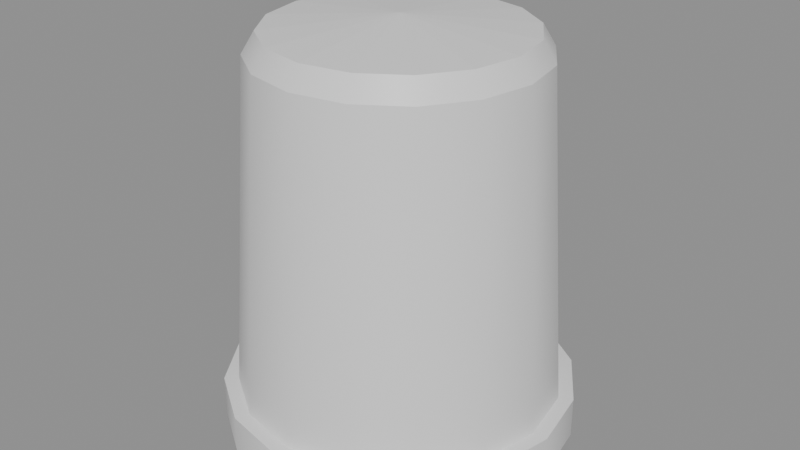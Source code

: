# Source: Dice_cup.blend  (saved by Blender 5.2.44; exported with 4.5.12 LTS)
import bpy
from mathutils import Matrix  # noqa: F401  (used for matrix-valued properties, if any)

bpy.ops.wm.read_factory_settings(use_empty=True)
scene = bpy.context.scene
scene.name = 'Scene'

# ---- materials (node trees are filled in below, after node groups)
mat_dice_cup = bpy.data.materials.new('Dice cup')

# ---- material node trees
mat_dice_cup.use_nodes = True; mat_dice_cup.node_tree.nodes.clear()
_N = mat_dice_cup.node_tree.nodes; _L = mat_dice_cup.node_tree.links
n0 = _N.new('ShaderNodeBsdfPrincipled'); n0.name = 'Principled BSDF'; n0.location = (-200, 100)
n0.inputs[10].default_value = 0.005
n1 = _N.new('ShaderNodeOutputMaterial'); n1.name = 'Material Output'; n1.location = (200, 100)
_L.new(n0.outputs[0], n1.inputs[0])
n1.is_active_output = True

# ---- meshes
me_dice_cup = bpy.data.meshes.new('Dice cup')
me_dice_cup.from_pydata([(-4.018e-18, 0.06562, 0.0), (-0.02511, 0.06063, 0.0), (-0.02511, 0.06063, 0.01562), (-4.018e-18, 0.06562, 0.01562), (-0.0464, 0.0464, 0.0), (-0.0464, 0.0464, 0.01562), (-0.06063, 0.02511, 0.0), (-0.06063, 0.02511, 0.01562), (-0.06562, 0.0, 0.0), (-0.06562, 0.0, 0.01562), (-0.06063, -0.02511, 0.0), (-0.06063, -0.02511, 0.01562), (-0.0464, -0.0464, 0.0), (-0.0464, -0.0464, 0.01562), (-0.02511, -0.06063, 0.0), (-0.02511, -0.06063, 0.01562), (-4.018e-18, -0.06562, 0.0), (-4.018e-18, -0.06562, 0.01562), (0.02511, -0.06063, 0.0), (0.02511, -0.06063, 0.01562), (0.0464, -0.0464, 0.0), (0.0464, -0.0464, 0.01562), (0.06063, -0.02511, 0.0), (0.06063, -0.02511, 0.01562), (0.06562, -8.037e-18, 0.0), (0.06562, -8.037e-18, 0.01562), (0.06063, 0.02511, 0.0), (0.06063, 0.02511, 0.01562), (0.0464, 0.0464, 0.0), (0.0464, 0.0464, 0.01562), (0.02511, 0.06063, 0.0), (0.02511, 0.06063, 0.01562), (-4.018e-18, 0.06562, 0.01562), (-0.02511, 0.06063, 0.01562), (-0.02302, 0.05558, 0.01562), (-3.684e-18, 0.06016, 0.01562), (-0.0464, 0.0464, 0.01562), (-0.04254, 0.04254, 0.01562), (-0.06063, 0.02511, 0.01562), (-0.05558, 0.02302, 0.01562), (-0.06562, 0.0, 0.01562), (-0.06016, 0.0, 0.01562), (-0.06063, -0.02511, 0.01562), (-0.05558, -0.02302, 0.01562), (-0.0464, -0.0464, 0.01562), (-0.04254, -0.04254, 0.01562), (-0.02511, -0.06063, 0.01562), (-0.02302, -0.05558, 0.01562), (-4.018e-18, -0.06562, 0.01562), (-3.684e-18, -0.06016, 0.01562), (0.02511, -0.06063, 0.01562), (0.02302, -0.05558, 0.01562), (0.0464, -0.0464, 0.01562), (0.04254, -0.04254, 0.01562), (0.06063, -0.02511, 0.01562), (0.05558, -0.02302, 0.01562), (0.06562, -8.037e-18, 0.01562), (0.06016, -7.367e-18, 0.01562), (0.06063, 0.02511, 0.01562), (0.05558, 0.02302, 0.01562), (0.0464, 0.0464, 0.01562), (0.04254, 0.04254, 0.01562), (0.02511, 0.06063, 0.01562), (0.02302, 0.05558, 0.01562), (-3.684e-18, 0.06016, 0.01562), (-0.02302, 0.05558, 0.01562), (-0.01973, 0.04764, 0.1406), (-3.157e-18, 0.05156, 0.1406), (-0.04254, 0.04254, 0.01562), (-0.03646, 0.03646, 0.1406), (-0.05558, 0.02302, 0.01562), (-0.04764, 0.01973, 0.1406), (-0.06016, 0.0, 0.01562), (-0.05156, 0.0, 0.1406), (-0.05558, -0.02302, 0.01562), (-0.04764, -0.01973, 0.1406), (-0.04254, -0.04254, 0.01562), (-0.03646, -0.03646, 0.1406), (-0.02302, -0.05558, 0.01562), (-0.01973, -0.04764, 0.1406), (-3.684e-18, -0.06016, 0.01562), (-3.157e-18, -0.05156, 0.1406), (0.02302, -0.05558, 0.01562), (0.01973, -0.04764, 0.1406), (0.04254, -0.04254, 0.01562), (0.03646, -0.03646, 0.1406), (0.05558, -0.02302, 0.01562), (0.04764, -0.01973, 0.1406), (0.06016, -7.367e-18, 0.01562), (0.05156, -6.315e-18, 0.1406), (0.05558, 0.02302, 0.01562), (0.04764, 0.01973, 0.1406), (0.04254, 0.04254, 0.01562), (0.03646, 0.03646, 0.1406), (0.02302, 0.05558, 0.01562), (0.01973, 0.04764, 0.1406), (-3.157e-18, 0.05156, 0.1406), (-0.01973, 0.04764, 0.1406), (-0.01794, 0.04331, 0.1484), (-2.87e-18, 0.04688, 0.1484), (-0.03646, 0.03646, 0.1406), (-0.03315, 0.03315, 0.1484), (-0.04764, 0.01973, 0.1406), (-0.04331, 0.01794, 0.1484), (-0.05156, 0.0, 0.1406), (-0.04688, 0.0, 0.1484), (-0.04764, -0.01973, 0.1406), (-0.04331, -0.01794, 0.1484), (-0.03646, -0.03646, 0.1406), (-0.03315, -0.03315, 0.1484), (-0.01973, -0.04764, 0.1406), (-0.01794, -0.04331, 0.1484), (-3.157e-18, -0.05156, 0.1406), (-2.87e-18, -0.04688, 0.1484), (0.01973, -0.04764, 0.1406), (0.01794, -0.04331, 0.1484), (0.03646, -0.03646, 0.1406), (0.03315, -0.03315, 0.1484), (0.04764, -0.01973, 0.1406), (0.04331, -0.01794, 0.1484), (0.05156, -6.315e-18, 0.1406), (0.04688, -5.741e-18, 0.1484), (0.04764, 0.01973, 0.1406), (0.04331, 0.01794, 0.1484), (0.03646, 0.03646, 0.1406), (0.03315, 0.03315, 0.1484), (0.01973, 0.04764, 0.1406), (0.01794, 0.04331, 0.1484), (0.0, 0.0, 0.1531), (-2.87e-18, 0.04688, 0.1484), (-0.01794, 0.04331, 0.1484), (-0.03315, 0.03315, 0.1484), (-0.04331, 0.01794, 0.1484), (-0.04688, 0.0, 0.1484), (-0.04331, -0.01794, 0.1484), (-0.03315, -0.03315, 0.1484), (-0.01794, -0.04331, 0.1484), (-2.87e-18, -0.04688, 0.1484), (0.01794, -0.04331, 0.1484), (0.03315, -0.03315, 0.1484), (0.04331, -0.01794, 0.1484), (0.04688, -5.741e-18, 0.1484), (0.04331, 0.01794, 0.1484), (0.03315, 0.03315, 0.1484), (0.01794, 0.04331, 0.1484), (-0.02511, 0.06063, 0.0), (-4.018e-18, 0.06562, 0.0), (0.0, 0.0, 0.0), (-0.0464, 0.0464, 0.0), (-0.06063, 0.02511, 0.0), (-0.06562, 0.0, 0.0), (-0.06063, -0.02511, 0.0), (-0.0464, -0.0464, 0.0), (-0.02511, -0.06063, 0.0), (-4.018e-18, -0.06562, 0.0), (0.02511, -0.06063, 0.0), (0.0464, -0.0464, 0.0), (0.06063, -0.02511, 0.0), (0.06562, -8.037e-18, 0.0), (0.06063, 0.02511, 0.0), (0.0464, 0.0464, 0.0), (0.02511, 0.06063, 0.0)], [], [(0, 1, 2, 3), (1, 4, 5, 2), (4, 6, 7, 5), (6, 8, 9, 7), (8, 10, 11, 9), (10, 12, 13, 11), (12, 14, 15, 13), (14, 16, 17, 15), (16, 18, 19, 17), (18, 20, 21, 19), (20, 22, 23, 21), (22, 24, 25, 23), (24, 26, 27, 25), (26, 28, 29, 27), (28, 30, 31, 29), (30, 0, 3, 31), (32, 33, 34, 35), (33, 36, 37, 34), (36, 38, 39, 37), (38, 40, 41, 39), (40, 42, 43, 41), (42, 44, 45, 43), (44, 46, 47, 45), (46, 48, 49, 47), (48, 50, 51, 49), (50, 52, 53, 51), (52, 54, 55, 53), (54, 56, 57, 55), (56, 58, 59, 57), (58, 60, 61, 59), (60, 62, 63, 61), (62, 32, 35, 63), (64, 65, 66, 67), (65, 68, 69, 66), (68, 70, 71, 69), (70, 72, 73, 71), (72, 74, 75, 73), (74, 76, 77, 75), (76, 78, 79, 77), (78, 80, 81, 79), (80, 82, 83, 81), (82, 84, 85, 83), (84, 86, 87, 85), (86, 88, 89, 87), (88, 90, 91, 89), (90, 92, 93, 91), (92, 94, 95, 93), (94, 64, 67, 95), (96, 97, 98, 99), (97, 100, 101, 98), (100, 102, 103, 101), (102, 104, 105, 103), (104, 106, 107, 105), (106, 108, 109, 107), (108, 110, 111, 109), (110, 112, 113, 111), (112, 114, 115, 113), (114, 116, 117, 115), (116, 118, 119, 117), (118, 120, 121, 119), (120, 122, 123, 121), (122, 124, 125, 123), (124, 126, 127, 125), (126, 96, 99, 127), (128, 129, 130), (128, 130, 131), (128, 131, 132), (128, 132, 133), (128, 133, 134), (128, 134, 135), (128, 135, 136), (128, 136, 137), (128, 137, 138), (128, 138, 139), (128, 139, 140), (128, 140, 141), (128, 141, 142), (128, 142, 143), (128, 143, 144), (128, 144, 129), (145, 146, 147), (148, 145, 147), (149, 148, 147), (150, 149, 147), (151, 150, 147), (152, 151, 147), (153, 152, 147), (154, 153, 147), (155, 154, 147), (156, 155, 147), (157, 156, 147), (158, 157, 147), (159, 158, 147), (160, 159, 147), (161, 160, 147), (146, 161, 147)])
me_dice_cup.polygons.foreach_set('use_smooth', [1, 1, 1, 1, 1, 1, 1, 1, 1, 1, 1, 1, 1, 1, 1, 1, 1, 1, 1, 1, 1, 1, 1, 1, 1, 1, 1, 1, 1, 1, 1, 1, 1, 1, 1, 1, 1, 1, 1, 1, 1, 1, 1, 1, 1, 1, 1, 1, 1, 1, 1, 1, 1, 1, 1, 1, 1, 1, 1, 1, 1, 1, 1, 1, 0, 0, 0, 0, 0, 0, 0, 0, 0, 0, 0, 0, 0, 0, 0, 0, 0, 0, 0, 0, 0, 0, 0, 0, 0, 0, 0, 0, 0, 0, 0, 0])
_uv = me_dice_cup.uv_layers.new(name='UVMap')
_uv.uv.foreach_set('vector', [0.03509, 0.1765, 0.09296, 0.1765, 0.09296, 0.2157, 0.03509, 0.2157, 0.09296, 0.1765, 0.1508, 0.1765, 0.1508, 0.2157, 0.09296, 0.2157, 0.1508, 0.1765, 0.2087, 0.1765, 0.2087, 0.2157, 0.1508, 0.2157, 0.2087, 0.1765, 0.2666, 0.1765, 0.2666, 0.2157, 0.2087, 0.2157, 0.2666, 0.1765, 0.3244, 0.1765, 0.3244, 0.2157, 0.2666, 0.2157, 0.3244, 0.1765, 0.3823, 0.1765, 0.3823, 0.2157, 0.3244, 0.2157, 0.3823, 0.1765, 0.4402, 0.1765, 0.4402, 0.2157, 0.3823, 0.2157, 0.4402, 0.1765, 0.4981, 0.1765, 0.4981, 0.2157, 0.4402, 0.2157, 0.4981, 0.1765, 0.5559, 0.1765, 0.5559, 0.2157, 0.4981, 0.2157, 0.5559, 0.1765, 0.6138, 0.1765, 0.6138, 0.2157, 0.5559, 0.2157, 0.6138, 0.1765, 0.6717, 0.1765, 0.6717, 0.2157, 0.6138, 0.2157, 0.6717, 0.1765, 0.7295, 0.1765, 0.7295, 0.2157, 0.6717, 0.2157, 0.7295, 0.1765, 0.7874, 0.1765, 0.7874, 0.2157, 0.7295, 0.2157, 0.7874, 0.1765, 0.8453, 0.1765, 0.8453, 0.2157, 0.7874, 0.2157, 0.8453, 0.1765, 0.9032, 0.1765, 0.9032, 0.2157, 0.8453, 0.2157, 0.9032, 0.1765, 0.961, 0.1765, 0.961, 0.2157, 0.9032, 0.2157, 0.03509, 0.0451, 0.09296, 0.0451, 0.09296, 0.05882, 0.03509, 0.05882, 0.09296, 0.0451, 0.1508, 0.0451, 0.1508, 0.05882, 0.09296, 0.05882, 0.1508, 0.0451, 0.2087, 0.0451, 0.2087, 0.05882, 0.1508, 0.05882, 0.2087, 0.0451, 0.2666, 0.0451, 0.2666, 0.05882, 0.2087, 0.05882, 0.2666, 0.0451, 0.3244, 0.0451, 0.3244, 0.05882, 0.2666, 0.05882, 0.3244, 0.0451, 0.3823, 0.0451, 0.3823, 0.05882, 0.3244, 0.05882, 0.3823, 0.0451, 0.4402, 0.0451, 0.4402, 0.05882, 0.3823, 0.05882, 0.4402, 0.0451, 0.4981, 0.0451, 0.4981, 0.05882, 0.4402, 0.05882, 0.4981, 0.0451, 0.5559, 0.0451, 0.5559, 0.05882, 0.4981, 0.05882, 0.5559, 0.0451, 0.6138, 0.0451, 0.6138, 0.05882, 0.5559, 0.05882, 0.6138, 0.0451, 0.6717, 0.0451, 0.6717, 0.05882, 0.6138, 0.05882, 0.6717, 0.0451, 0.7295, 0.0451, 0.7295, 0.05882, 0.6717, 0.05882, 0.7295, 0.0451, 0.7874, 0.0451, 0.7874, 0.05882, 0.7295, 0.05882, 0.7874, 0.0451, 0.8453, 0.0451, 0.8453, 0.05882, 0.7874, 0.05882, 0.8453, 0.0451, 0.9032, 0.0451, 0.9032, 0.05882, 0.8453, 0.05882, 0.9032, 0.0451, 0.961, 0.0451, 0.961, 0.05882, 0.9032, 0.05882, 0.03509, 0.6463, 0.08814, 0.6463, 0.08814, 0.9608, 0.03509, 0.9608, 0.08814, 0.6463, 0.1412, 0.6463, 0.1412, 0.9608, 0.08814, 0.9608, 0.1412, 0.6463, 0.1942, 0.6463, 0.1942, 0.9608, 0.1412, 0.9608, 0.1942, 0.6463, 0.2473, 0.6463, 0.2473, 0.9608, 0.1942, 0.9608, 0.2473, 0.6463, 0.3003, 0.6463, 0.3003, 0.9608, 0.2473, 0.9608, 0.3003, 0.6463, 0.3534, 0.6463, 0.3534, 0.9608, 0.3003, 0.9608, 0.3534, 0.6463, 0.4064, 0.6463, 0.4064, 0.9608, 0.3534, 0.9608, 0.4064, 0.6463, 0.4595, 0.6463, 0.4595, 0.9608, 0.4064, 0.9608, 0.4595, 0.6463, 0.5125, 0.6463, 0.5125, 0.9608, 0.4595, 0.9608, 0.5125, 0.6463, 0.5656, 0.6463, 0.5656, 0.9608, 0.5125, 0.9608, 0.5656, 0.6463, 0.6186, 0.6463, 0.6186, 0.9608, 0.5656, 0.9608, 0.6186, 0.6463, 0.6717, 0.6463, 0.6717, 0.9608, 0.6186, 0.9608, 0.6717, 0.6463, 0.7247, 0.6463, 0.7247, 0.9608, 0.6717, 0.9608, 0.7247, 0.6463, 0.7778, 0.6463, 0.7778, 0.9608, 0.7247, 0.9608, 0.7778, 0.6463, 0.8308, 0.6463, 0.8308, 0.9608, 0.7778, 0.9608, 0.8308, 0.6463, 0.8839, 0.6463, 0.8839, 0.9608, 0.8308, 0.9608, 0.03509, 0.1144, 0.08056, 0.1144, 0.08056, 0.1373, 0.03509, 0.1373, 0.08056, 0.1144, 0.126, 0.1144, 0.126, 0.1373, 0.08056, 0.1373, 0.126, 0.1144, 0.1715, 0.1144, 0.1715, 0.1373, 0.126, 0.1373, 0.1715, 0.1144, 0.217, 0.1144, 0.217, 0.1373, 0.1715, 0.1373, 0.217, 0.1144, 0.2624, 0.1144, 0.2624, 0.1373, 0.217, 0.1373, 0.2624, 0.1144, 0.3079, 0.1144, 0.3079, 0.1373, 0.2624, 0.1373, 0.3079, 0.1144, 0.3534, 0.1144, 0.3534, 0.1373, 0.3079, 0.1373, 0.3534, 0.1144, 0.3989, 0.1144, 0.3989, 0.1373, 0.3534, 0.1373, 0.3989, 0.1144, 0.4443, 0.1144, 0.4443, 0.1373, 0.3989, 0.1373, 0.4443, 0.1144, 0.4898, 0.1144, 0.4898, 0.1373, 0.4443, 0.1373, 0.4898, 0.1144, 0.5353, 0.1144, 0.5353, 0.1373, 0.4898, 0.1373, 0.5353, 0.1144, 0.5807, 0.1144, 0.5807, 0.1373, 0.5353, 0.1373, 0.5807, 0.1144, 0.6262, 0.1144, 0.6262, 0.1373, 0.5807, 0.1373, 0.6262, 0.1144, 0.6717, 0.1144, 0.6717, 0.1373, 0.6262, 0.1373, 0.6717, 0.1144, 0.7171, 0.1144, 0.7171, 0.1373, 0.6717, 0.1373, 0.7171, 0.1144, 0.7626, 0.1144, 0.7626, 0.1373, 0.7171, 0.1373, 0.4737, 0.4706, 0.4737, 0.3529, 0.514, 0.3619, 0.4737, 0.4706, 0.514, 0.3619, 0.5481, 0.3874, 0.4737, 0.4706, 0.5481, 0.3874, 0.5709, 0.4256, 0.4737, 0.4706, 0.5709, 0.4256, 0.5789, 0.4706, 0.4737, 0.4706, 0.5789, 0.4706, 0.5709, 0.5156, 0.4737, 0.4706, 0.5709, 0.5156, 0.5481, 0.5538, 0.4737, 0.4706, 0.5481, 0.5538, 0.514, 0.5793, 0.4737, 0.4706, 0.514, 0.5793, 0.4737, 0.5882, 0.4737, 0.4706, 0.4737, 0.5882, 0.4334, 0.5793, 0.4737, 0.4706, 0.4334, 0.5793, 0.3993, 0.5538, 0.4737, 0.4706, 0.3993, 0.5538, 0.3764, 0.5156, 0.4737, 0.4706, 0.3764, 0.5156, 0.3684, 0.4706, 0.4737, 0.4706, 0.3684, 0.4706, 0.3764, 0.4256, 0.4737, 0.4706, 0.3764, 0.4256, 0.3993, 0.3874, 0.4737, 0.4706, 0.3993, 0.3874, 0.4334, 0.3619, 0.4737, 0.4706, 0.4334, 0.3619, 0.4737, 0.3529, 0.2389, 0.5757, 0.1825, 0.5882, 0.1825, 0.4235, 0.2867, 0.54, 0.2389, 0.5757, 0.1825, 0.4235, 0.3186, 0.4866, 0.2867, 0.54, 0.1825, 0.4235, 0.3298, 0.4235, 0.3186, 0.4866, 0.1825, 0.4235, 0.3186, 0.3605, 0.3298, 0.4235, 0.1825, 0.4235, 0.2867, 0.3071, 0.3186, 0.3605, 0.1825, 0.4235, 0.2389, 0.2714, 0.2867, 0.3071, 0.1825, 0.4235, 0.1825, 0.2588, 0.2389, 0.2714, 0.1825, 0.4235, 0.1261, 0.2714, 0.1825, 0.2588, 0.1825, 0.4235, 0.07825, 0.3071, 0.1261, 0.2714, 0.1825, 0.4235, 0.04631, 0.3605, 0.07825, 0.3071, 0.1825, 0.4235, 0.03509, 0.4235, 0.04631, 0.3605, 0.1825, 0.4235, 0.04631, 0.4866, 0.03509, 0.4235, 0.1825, 0.4235, 0.07825, 0.54, 0.04631, 0.4866, 0.1825, 0.4235, 0.1261, 0.5757, 0.07825, 0.54, 0.1825, 0.4235, 0.1825, 0.5882, 0.1261, 0.5757, 0.1825, 0.4235])
me_dice_cup.materials.append(mat_dice_cup)
me_dice_cup.update()

# ---- objects
ob_dice_cup = bpy.data.objects.new('Dice cup', me_dice_cup)

# ---- transforms, parenting, visibility, modifiers, constraints
ob_dice_cup.location = (0.0, 0.0, 0.0)

# ---- collection membership
scene.collection.objects.link(ob_dice_cup)

# ---- scene / render settings (as saved in the file)
scene.frame_start = 1; scene.frame_end = 250; scene.frame_set(1)
scene.render.engine = 'BLENDER_EEVEE_NEXT'
scene.render.bake_bias = 0.0
scene.render.bake_samples = 0
scene.render.compositor_device = 'GPU'
scene.eevee.use_volume_custom_range = False
scene.eevee.fast_gi_thickness_near = 0.1
scene.eevee.fast_gi_thickness_far = 0.0
scene.eevee.ray_tracing_options.screen_trace_thickness = 0.1
bpy.context.view_layer.update()

# ---- added for rendering (the .blend has no active camera and no usable light): camera, sun + grey world if the file has none
cam_auto = bpy.data.cameras.new('AutoCamera')
cam_auto.lens = 50.0
cam_auto.sensor_width = 36.0
cam_auto.clip_end = 1000.0
ob_auto_camera = bpy.data.objects.new('AutoCamera', cam_auto)
scene.collection.objects.link(ob_auto_camera)
ob_auto_camera.location = (0.222632, -0.267159, 0.254668)
ob_auto_camera.rotation_euler = (1.09748, -7.21219e-08, 0.694738)
scene.camera = ob_auto_camera
light_auto_sun = bpy.data.lights.new('AutoSun', 'SUN')
light_auto_sun.energy = 3.0
light_auto_sun.angle = 0.0523599
ob_auto_sun = bpy.data.objects.new('AutoSun', light_auto_sun)
scene.collection.objects.link(ob_auto_sun)
ob_auto_sun.rotation_euler = (0.872665, 0.174533, 0.523599)
if scene.world is None:
    world_auto = bpy.data.worlds.new('AutoWorld')
    world_auto.color = (0.3, 0.3, 0.3)
    scene.world = world_auto
bpy.context.view_layer.update()
